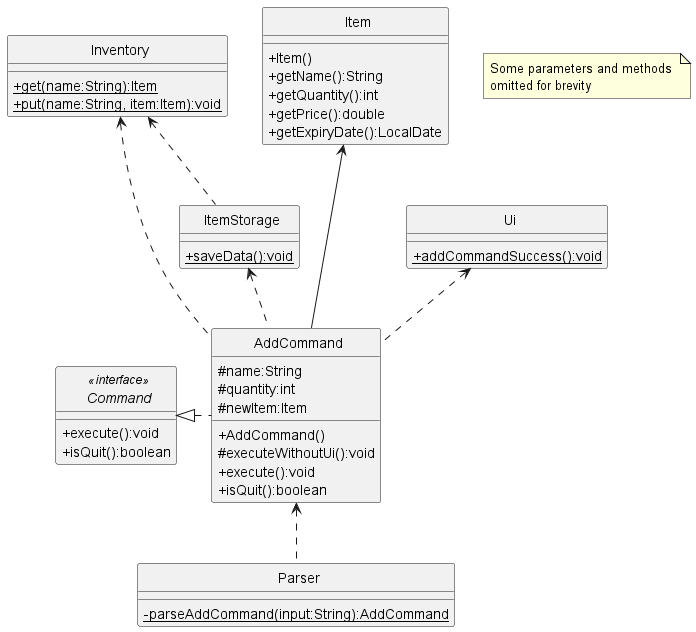

The diagram above was rendered by PlantUML. Its source (embedded in the PNG):
@startuml
'https://plantuml.com/class-diagram
skinparam classAttributeIconSize 0
skinparam CircledCharacterFontSize 0
skinparam CircledCharacterRadius 0

abstract class Command
class Inventory
class Item
class AddCommand
class Parser
class Ui
class ItemStorage

Command <|. AddCommand
Item <--- AddCommand
Ui <.. AddCommand
Inventory <.. AddCommand
AddCommand <.. Parser
ItemStorage <.. AddCommand
Inventory <.. ItemStorage

interface Command <<interface>> {
    +execute():void
    +isQuit():boolean
}

class AddCommand {
    #name:String
    #quantity:int
    #newItem:Item
    +AddCommand()
    #executeWithoutUi():void
    +execute():void
    +isQuit():boolean
}

class Inventory {
    {static}+get(name:String):Item
    {static}+put(name:String, item:Item):void
}

class Item {
    +Item()
    +getName():String
    +getQuantity():int
    +getPrice():double
    +getExpiryDate():LocalDate
}

class Ui {
    {static}+addCommandSuccess():void
}

class Parser {
    {static}-parseAddCommand(input:String):AddCommand
}

class ItemStorage {
    {static}+saveData():void
}

note "Some parameters and methods \nomitted for brevity" as n1

@enduml